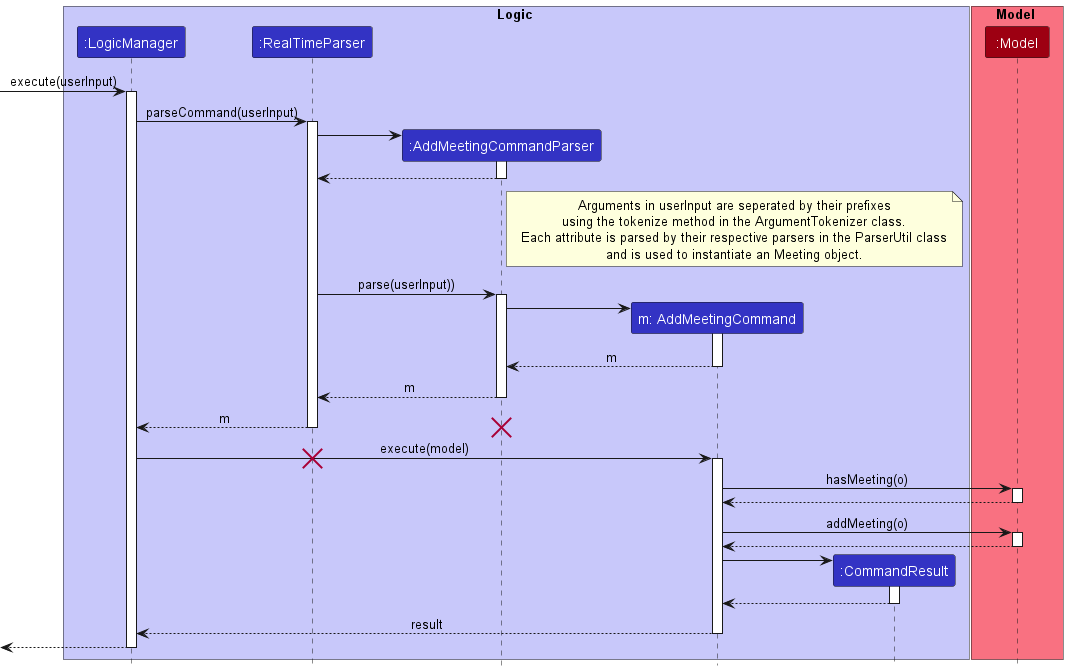

The diagram above was rendered by PlantUML. Its source (embedded in the PNG):
@startuml
!include style.puml


box Logic LOGIC_COLOR_T1
participant ":LogicManager" as LogicManager LOGIC_COLOR
participant ":RealTimeParser" as RealTimeParser LOGIC_COLOR
participant ":AddMeetingCommandParser" as AddMeetingCommandParser LOGIC_COLOR
participant "m: AddMeetingCommand" as AddMeetingCommand LOGIC_COLOR
participant ":CommandResult" as CommandResult LOGIC_COLOR
end box

box Model MODEL_COLOR_T1
participant ":Model" as Model MODEL_COLOR
end box

-> LogicManager : execute(userInput)
activate LogicManager

LogicManager -> RealTimeParser : parseCommand(userInput)
activate RealTimeParser

create AddMeetingCommandParser
RealTimeParser -> AddMeetingCommandParser
activate AddMeetingCommandParser

AddMeetingCommandParser --> RealTimeParser
deactivate AddMeetingCommandParser

note right of AddMeetingCommandParser
Arguments in userInput are seperated by their prefixes
using the tokenize method in the ArgumentTokenizer class.
Each attribute is parsed by their respective parsers in the ParserUtil class
and is used to instantiate an Meeting object.
end note

RealTimeParser -> AddMeetingCommandParser : parse(userInput))
activate AddMeetingCommandParser


create AddMeetingCommand
AddMeetingCommandParser -> AddMeetingCommand
activate AddMeetingCommand
return m
return m
return m
destroy AddMeetingCommandParser


LogicManager -> AddMeetingCommand : execute(model)
destroy RealTimeParser
activate AddMeetingCommand


AddMeetingCommand -> Model : hasMeeting(o)
activate Model

Model --> AddMeetingCommand
deactivate Model

AddMeetingCommand -> Model : addMeeting(o)
activate Model

Model --> AddMeetingCommand
deactivate Model

create CommandResult
AddMeetingCommand -> CommandResult
activate CommandResult

CommandResult --> AddMeetingCommand
deactivate CommandResult

AddMeetingCommand --> LogicManager : result
deactivate AddMeetingCommand

<--LogicManager
deactivate LogicManager

@enduml